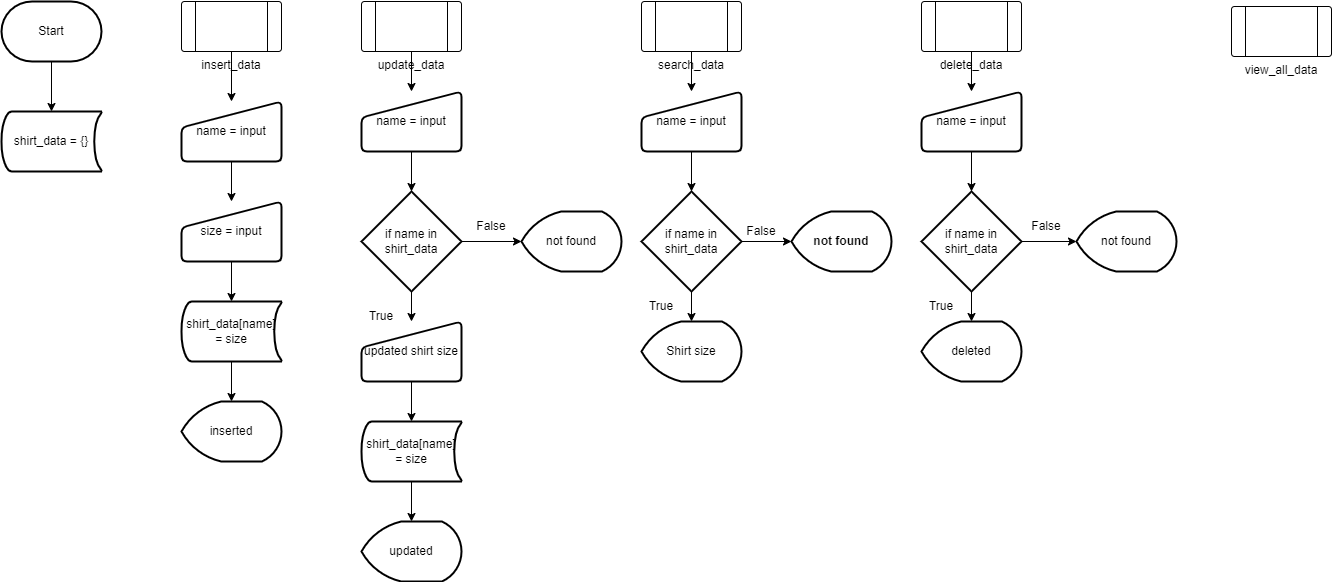

The diagram above was exported from draw.io. Its source (the exported page's mxGraphModel, read from the mxfile embedded in the PNG):
<mxGraphModel dx="1130" dy="792" grid="1" gridSize="10" guides="1" tooltips="1" connect="1" arrows="1" fold="1" page="1" pageScale="1" pageWidth="850" pageHeight="1100" math="0" shadow="0">
  <root>
    <mxCell id="0" />
    <mxCell id="1" parent="0" />
    <mxCell id="7" value="" style="edgeStyle=none;html=1;" parent="1" source="2" target="6" edge="1">
      <mxGeometry relative="1" as="geometry" />
    </mxCell>
    <mxCell id="2" value="Start" style="strokeWidth=2;html=1;shape=mxgraph.flowchart.terminator;whiteSpace=wrap;" parent="1" vertex="1">
      <mxGeometry x="100" y="70" width="100" height="60" as="geometry" />
    </mxCell>
    <mxCell id="16" value="" style="edgeStyle=none;html=1;" parent="1" source="5" target="8" edge="1">
      <mxGeometry relative="1" as="geometry" />
    </mxCell>
    <mxCell id="5" value="insert_data" style="verticalLabelPosition=bottom;verticalAlign=top;html=1;shape=process;whiteSpace=wrap;rounded=1;size=0.14;arcSize=6;horizontal=1;fontStyle=0" parent="1" vertex="1">
      <mxGeometry x="280" y="70" width="100" height="50" as="geometry" />
    </mxCell>
    <mxCell id="6" value="shirt_data = {}" style="strokeWidth=2;html=1;shape=mxgraph.flowchart.stored_data;whiteSpace=wrap;" parent="1" vertex="1">
      <mxGeometry x="100" y="180" width="100" height="60" as="geometry" />
    </mxCell>
    <mxCell id="10" value="" style="edgeStyle=none;html=1;" parent="1" source="8" target="9" edge="1">
      <mxGeometry relative="1" as="geometry" />
    </mxCell>
    <mxCell id="8" value="name = input" style="html=1;strokeWidth=2;shape=manualInput;whiteSpace=wrap;rounded=1;size=26;arcSize=11;" parent="1" vertex="1">
      <mxGeometry x="280" y="170" width="100" height="60" as="geometry" />
    </mxCell>
    <mxCell id="13" value="" style="edgeStyle=none;html=1;" parent="1" source="9" target="11" edge="1">
      <mxGeometry relative="1" as="geometry" />
    </mxCell>
    <mxCell id="9" value="size = input" style="html=1;strokeWidth=2;shape=manualInput;whiteSpace=wrap;rounded=1;size=26;arcSize=11;" parent="1" vertex="1">
      <mxGeometry x="280" y="270" width="100" height="60" as="geometry" />
    </mxCell>
    <mxCell id="14" value="" style="edgeStyle=none;html=1;" parent="1" source="11" target="12" edge="1">
      <mxGeometry relative="1" as="geometry" />
    </mxCell>
    <mxCell id="11" value="shirt_data[name] = size" style="strokeWidth=2;html=1;shape=mxgraph.flowchart.stored_data;whiteSpace=wrap;" parent="1" vertex="1">
      <mxGeometry x="280" y="370" width="100" height="60" as="geometry" />
    </mxCell>
    <mxCell id="12" value="inserted" style="strokeWidth=2;html=1;shape=mxgraph.flowchart.display;whiteSpace=wrap;" parent="1" vertex="1">
      <mxGeometry x="280" y="470" width="100" height="60" as="geometry" />
    </mxCell>
    <mxCell id="18" value="" style="edgeStyle=none;html=1;" parent="1" source="15" target="17" edge="1">
      <mxGeometry relative="1" as="geometry" />
    </mxCell>
    <mxCell id="15" value="update_data" style="verticalLabelPosition=bottom;verticalAlign=top;html=1;shape=process;whiteSpace=wrap;rounded=1;size=0.14;arcSize=6;" parent="1" vertex="1">
      <mxGeometry x="460" y="70" width="100" height="50" as="geometry" />
    </mxCell>
    <mxCell id="20" value="" style="edgeStyle=none;html=1;" parent="1" source="17" target="19" edge="1">
      <mxGeometry relative="1" as="geometry" />
    </mxCell>
    <mxCell id="17" value="name = input" style="html=1;strokeWidth=2;shape=manualInput;whiteSpace=wrap;rounded=1;size=26;arcSize=11;" parent="1" vertex="1">
      <mxGeometry x="460" y="160" width="100" height="60" as="geometry" />
    </mxCell>
    <mxCell id="22" value="" style="edgeStyle=none;html=1;" parent="1" source="19" target="21" edge="1">
      <mxGeometry relative="1" as="geometry" />
    </mxCell>
    <mxCell id="26" value="" style="edgeStyle=none;html=1;" parent="1" source="19" target="25" edge="1">
      <mxGeometry relative="1" as="geometry" />
    </mxCell>
    <mxCell id="19" value="if name in shirt_data" style="strokeWidth=2;html=1;shape=mxgraph.flowchart.decision;whiteSpace=wrap;" parent="1" vertex="1">
      <mxGeometry x="460" y="260" width="100" height="100" as="geometry" />
    </mxCell>
    <mxCell id="21" value="not found" style="strokeWidth=2;html=1;shape=mxgraph.flowchart.display;whiteSpace=wrap;" parent="1" vertex="1">
      <mxGeometry x="620" y="280" width="100" height="60" as="geometry" />
    </mxCell>
    <mxCell id="23" value="False" style="text;html=1;strokeColor=none;fillColor=none;align=center;verticalAlign=middle;whiteSpace=wrap;rounded=0;" parent="1" vertex="1">
      <mxGeometry x="560" y="280" width="60" height="30" as="geometry" />
    </mxCell>
    <mxCell id="24" value="True" style="text;html=1;strokeColor=none;fillColor=none;align=center;verticalAlign=middle;whiteSpace=wrap;rounded=0;" parent="1" vertex="1">
      <mxGeometry x="450" y="370" width="60" height="30" as="geometry" />
    </mxCell>
    <mxCell id="28" value="" style="edgeStyle=none;html=1;" parent="1" source="25" target="27" edge="1">
      <mxGeometry relative="1" as="geometry" />
    </mxCell>
    <mxCell id="25" value="updated shirt size" style="html=1;strokeWidth=2;shape=manualInput;whiteSpace=wrap;rounded=1;size=26;arcSize=11;" parent="1" vertex="1">
      <mxGeometry x="460" y="390" width="100" height="60" as="geometry" />
    </mxCell>
    <mxCell id="30" value="" style="edgeStyle=none;html=1;" parent="1" source="27" target="29" edge="1">
      <mxGeometry relative="1" as="geometry" />
    </mxCell>
    <mxCell id="27" value="shirt_data[name] = size" style="strokeWidth=2;html=1;shape=mxgraph.flowchart.stored_data;whiteSpace=wrap;" parent="1" vertex="1">
      <mxGeometry x="460" y="490" width="100" height="60" as="geometry" />
    </mxCell>
    <mxCell id="29" value="updated" style="strokeWidth=2;html=1;shape=mxgraph.flowchart.display;whiteSpace=wrap;" parent="1" vertex="1">
      <mxGeometry x="460" y="590" width="100" height="60" as="geometry" />
    </mxCell>
    <mxCell id="33" value="" style="edgeStyle=none;html=1;" edge="1" parent="1" source="31" target="32">
      <mxGeometry relative="1" as="geometry" />
    </mxCell>
    <mxCell id="31" value="search_data" style="verticalLabelPosition=bottom;verticalAlign=top;html=1;shape=process;whiteSpace=wrap;rounded=1;size=0.14;arcSize=6;" vertex="1" parent="1">
      <mxGeometry x="740" y="70" width="100" height="50" as="geometry" />
    </mxCell>
    <mxCell id="35" value="" style="edgeStyle=none;html=1;" edge="1" parent="1" source="32" target="34">
      <mxGeometry relative="1" as="geometry" />
    </mxCell>
    <mxCell id="32" value="name = input" style="html=1;strokeWidth=2;shape=manualInput;whiteSpace=wrap;rounded=1;size=26;arcSize=11;" vertex="1" parent="1">
      <mxGeometry x="740" y="160" width="100" height="60" as="geometry" />
    </mxCell>
    <mxCell id="38" value="" style="edgeStyle=none;html=1;" edge="1" parent="1" source="34" target="36">
      <mxGeometry relative="1" as="geometry" />
    </mxCell>
    <mxCell id="40" value="" style="edgeStyle=none;html=1;" edge="1" parent="1" source="34" target="39">
      <mxGeometry relative="1" as="geometry" />
    </mxCell>
    <mxCell id="34" value="if name in shirt_data" style="strokeWidth=2;html=1;shape=mxgraph.flowchart.decision;whiteSpace=wrap;" vertex="1" parent="1">
      <mxGeometry x="740" y="260" width="100" height="100" as="geometry" />
    </mxCell>
    <mxCell id="36" value="Shirt size" style="strokeWidth=2;html=1;shape=mxgraph.flowchart.display;whiteSpace=wrap;" vertex="1" parent="1">
      <mxGeometry x="740" y="390" width="100" height="60" as="geometry" />
    </mxCell>
    <mxCell id="37" value="True" style="text;html=1;strokeColor=none;fillColor=none;align=center;verticalAlign=middle;whiteSpace=wrap;rounded=0;" vertex="1" parent="1">
      <mxGeometry x="730" y="360" width="60" height="30" as="geometry" />
    </mxCell>
    <mxCell id="39" value="not found" style="strokeWidth=2;html=1;shape=mxgraph.flowchart.display;whiteSpace=wrap;fontStyle=1" vertex="1" parent="1">
      <mxGeometry x="890" y="280" width="100" height="60" as="geometry" />
    </mxCell>
    <mxCell id="42" value="False" style="text;html=1;strokeColor=none;fillColor=none;align=center;verticalAlign=middle;whiteSpace=wrap;rounded=0;" vertex="1" parent="1">
      <mxGeometry x="830" y="285" width="60" height="30" as="geometry" />
    </mxCell>
    <mxCell id="45" value="" style="edgeStyle=none;html=1;" edge="1" parent="1" source="43" target="44">
      <mxGeometry relative="1" as="geometry" />
    </mxCell>
    <mxCell id="43" value="delete_data" style="verticalLabelPosition=bottom;verticalAlign=top;html=1;shape=process;whiteSpace=wrap;rounded=1;size=0.14;arcSize=6;" vertex="1" parent="1">
      <mxGeometry x="1020" y="70" width="100" height="50" as="geometry" />
    </mxCell>
    <mxCell id="47" value="" style="edgeStyle=none;html=1;" edge="1" parent="1" source="44" target="46">
      <mxGeometry relative="1" as="geometry" />
    </mxCell>
    <mxCell id="44" value="name = input" style="html=1;strokeWidth=2;shape=manualInput;whiteSpace=wrap;rounded=1;size=26;arcSize=11;" vertex="1" parent="1">
      <mxGeometry x="1020" y="160" width="100" height="60" as="geometry" />
    </mxCell>
    <mxCell id="49" value="" style="edgeStyle=none;html=1;" edge="1" parent="1" source="46" target="48">
      <mxGeometry relative="1" as="geometry" />
    </mxCell>
    <mxCell id="54" value="" style="edgeStyle=none;html=1;" edge="1" parent="1" source="46" target="52">
      <mxGeometry relative="1" as="geometry" />
    </mxCell>
    <mxCell id="46" value="if name in shirt_data" style="strokeWidth=2;html=1;shape=mxgraph.flowchart.decision;whiteSpace=wrap;" vertex="1" parent="1">
      <mxGeometry x="1020" y="260" width="100" height="100" as="geometry" />
    </mxCell>
    <mxCell id="48" value="not found" style="strokeWidth=2;html=1;shape=mxgraph.flowchart.display;whiteSpace=wrap;" vertex="1" parent="1">
      <mxGeometry x="1175" y="280" width="100" height="60" as="geometry" />
    </mxCell>
    <mxCell id="50" value="False" style="text;html=1;strokeColor=none;fillColor=none;align=center;verticalAlign=middle;whiteSpace=wrap;rounded=0;" vertex="1" parent="1">
      <mxGeometry x="1115" y="280" width="60" height="30" as="geometry" />
    </mxCell>
    <mxCell id="52" value="deleted" style="strokeWidth=2;html=1;shape=mxgraph.flowchart.display;whiteSpace=wrap;" vertex="1" parent="1">
      <mxGeometry x="1020" y="390" width="100" height="60" as="geometry" />
    </mxCell>
    <mxCell id="55" value="True" style="text;html=1;strokeColor=none;fillColor=none;align=center;verticalAlign=middle;whiteSpace=wrap;rounded=0;" vertex="1" parent="1">
      <mxGeometry x="1010" y="360" width="60" height="30" as="geometry" />
    </mxCell>
    <mxCell id="56" value="view_all_data" style="verticalLabelPosition=bottom;verticalAlign=top;html=1;shape=process;whiteSpace=wrap;rounded=1;size=0.14;arcSize=6;" vertex="1" parent="1">
      <mxGeometry x="1330" y="75" width="100" height="50" as="geometry" />
    </mxCell>
  </root>
</mxGraphModel>